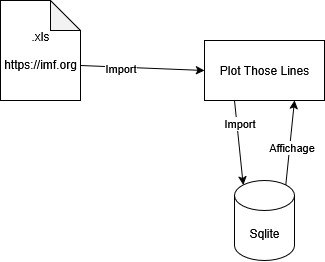

The diagram above was exported from draw.io. Its source (the exported page's mxGraphModel, read from the mxfile embedded in the PNG):
<mxGraphModel dx="1188" dy="656" grid="1" gridSize="10" guides="1" tooltips="1" connect="1" arrows="1" fold="1" page="1" pageScale="1" pageWidth="827" pageHeight="1169" math="0" shadow="0">
  <root>
    <mxCell id="0" />
    <mxCell id="1" parent="0" />
    <mxCell id="ta3X4z_wCmXcn4UD3VyL-1" value="Sqlite" style="shape=cylinder3;whiteSpace=wrap;html=1;boundedLbl=1;backgroundOutline=1;size=15;" vertex="1" parent="1">
      <mxGeometry x="384" y="460" width="60" height="80" as="geometry" />
    </mxCell>
    <mxCell id="ta3X4z_wCmXcn4UD3VyL-2" value="Plot Those Lines" style="rounded=0;whiteSpace=wrap;html=1;" vertex="1" parent="1">
      <mxGeometry x="354" y="320" width="120" height="60" as="geometry" />
    </mxCell>
    <mxCell id="ta3X4z_wCmXcn4UD3VyL-3" value="&lt;div&gt;.xls&lt;/div&gt;&lt;div&gt;&lt;br&gt;&lt;/div&gt;&lt;div&gt;https://imf.org&lt;/div&gt;" style="shape=note;whiteSpace=wrap;html=1;backgroundOutline=1;darkOpacity=0.05;align=center;" vertex="1" parent="1">
      <mxGeometry x="150" y="280" width="80" height="100" as="geometry" />
    </mxCell>
    <mxCell id="ta3X4z_wCmXcn4UD3VyL-4" value="" style="endArrow=classic;html=1;rounded=0;entryX=0.75;entryY=1;entryDx=0;entryDy=0;exitX=0.855;exitY=0;exitDx=0;exitDy=4.35;exitPerimeter=0;" edge="1" parent="1" source="ta3X4z_wCmXcn4UD3VyL-1" target="ta3X4z_wCmXcn4UD3VyL-2">
      <mxGeometry width="50" height="50" relative="1" as="geometry">
        <mxPoint x="500" y="520" as="sourcePoint" />
        <mxPoint x="550" y="470" as="targetPoint" />
      </mxGeometry>
    </mxCell>
    <mxCell id="ta3X4z_wCmXcn4UD3VyL-10" value="Affichage" style="edgeLabel;html=1;align=center;verticalAlign=middle;resizable=0;points=[];" vertex="1" connectable="0" parent="ta3X4z_wCmXcn4UD3VyL-4">
      <mxGeometry x="-0.0889" y="-1" relative="1" as="geometry">
        <mxPoint as="offset" />
      </mxGeometry>
    </mxCell>
    <mxCell id="ta3X4z_wCmXcn4UD3VyL-5" value="" style="endArrow=classic;html=1;rounded=0;entryX=0;entryY=0.5;entryDx=0;entryDy=0;exitX=0;exitY=0;exitDx=80;exitDy=65;exitPerimeter=0;" edge="1" parent="1" source="ta3X4z_wCmXcn4UD3VyL-3" target="ta3X4z_wCmXcn4UD3VyL-2">
      <mxGeometry width="50" height="50" relative="1" as="geometry">
        <mxPoint x="220" y="530" as="sourcePoint" />
        <mxPoint x="270" y="480" as="targetPoint" />
      </mxGeometry>
    </mxCell>
    <mxCell id="ta3X4z_wCmXcn4UD3VyL-8" value="Import" style="edgeLabel;html=1;align=center;verticalAlign=middle;resizable=0;points=[];" vertex="1" connectable="0" parent="ta3X4z_wCmXcn4UD3VyL-5">
      <mxGeometry x="-0.37" y="-1" relative="1" as="geometry">
        <mxPoint as="offset" />
      </mxGeometry>
    </mxCell>
    <mxCell id="ta3X4z_wCmXcn4UD3VyL-6" value="" style="endArrow=classic;html=1;rounded=0;entryX=0.145;entryY=0;entryDx=0;entryDy=4.35;entryPerimeter=0;exitX=0.25;exitY=1;exitDx=0;exitDy=0;" edge="1" parent="1" source="ta3X4z_wCmXcn4UD3VyL-2" target="ta3X4z_wCmXcn4UD3VyL-1">
      <mxGeometry width="50" height="50" relative="1" as="geometry">
        <mxPoint x="260" y="490" as="sourcePoint" />
        <mxPoint x="310" y="440" as="targetPoint" />
      </mxGeometry>
    </mxCell>
    <mxCell id="ta3X4z_wCmXcn4UD3VyL-9" value="Import" style="edgeLabel;html=1;align=center;verticalAlign=middle;resizable=0;points=[];" vertex="1" connectable="0" parent="ta3X4z_wCmXcn4UD3VyL-6">
      <mxGeometry x="-0.4742" y="2" relative="1" as="geometry">
        <mxPoint as="offset" />
      </mxGeometry>
    </mxCell>
  </root>
</mxGraphModel>